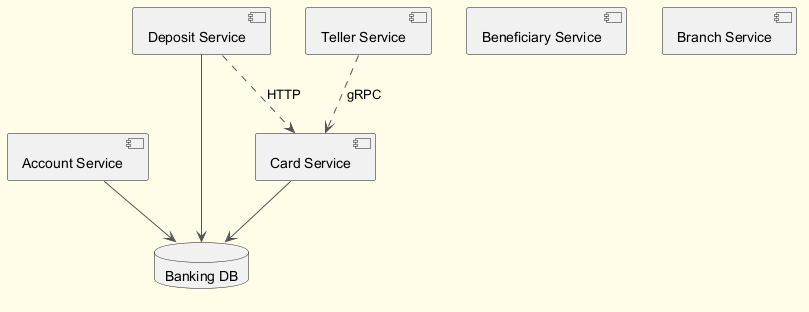

The diagram above was rendered by PlantUML. Its source (embedded in the PNG):
@startuml
skinparam backgroundColor #FFFDE7
skinparam classBackgroundColor #FFF9C4
skinparam classBorderColor #F57F17
skinparam ArrowColor #555555
component "Account Service" as C_AccountService
component "Beneficiary Service" as C_BeneficiaryService
component "Teller Service" as C_TellerService
component "Deposit Service" as C_DepositService
component "Card Service" as C_CardService
component "Branch Service" as C_BranchService
database "Banking DB" as DB_banking
C_AccountService --> DB_banking
C_DepositService --> DB_banking
C_CardService --> DB_banking
C_DepositService ..> C_CardService : HTTP
C_TellerService ..> C_CardService : gRPC
@enduml